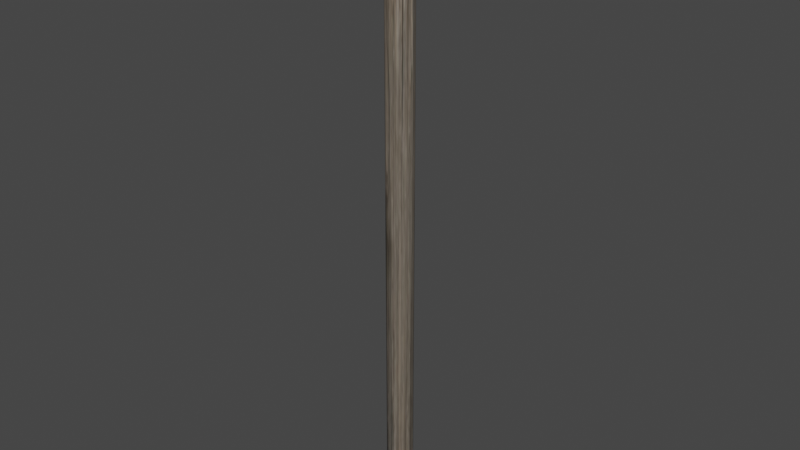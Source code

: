 # Source: Columna.blend  (saved by Blender 2.93.21; exported with 4.5.12 LTS)
import bpy
from mathutils import Matrix  # noqa: F401  (used for matrix-valued properties, if any)

bpy.ops.wm.read_factory_settings(use_empty=True)
scene = bpy.context.scene
scene.name = 'Scene'

# ---- collections
col_collection = bpy.data.collections.new('Collection'); scene.collection.children.link(col_collection)

# ---- images (referenced by path relative to the original .blend; pixels are not part of the script)
import os
ASSET_DIR = os.environ.get("B2B_ASSET_DIR", "")  # directory of the original .blend (textures are referenced by path, not embedded)
HERE = os.path.dirname(os.path.abspath(__file__))  # packed textures are extracted next to this script under _unpacked/

def load_image(name, relpath, width, height, colorspace="sRGB"):
    """Load a texture the original file referenced (path relative to the .blend, or extracted next to this script)."""
    p = next((c for c in (os.path.join(HERE, relpath), os.path.join(ASSET_DIR, relpath)) if relpath and os.path.exists(c)), "")
    if p:
        img = bpy.data.images.load(p, check_existing=True)
        img.name = name
    else:  # same state as the original file: an image datablock whose file is absent (Cycles renders it pink)
        img = bpy.data.images.new(name, width, height)
        img.source = "FILE"
        img.filepath = "//" + (relpath or name)
    img.colorspace_settings.name = colorspace
    return img
img_rough_wood_diff_1k_jpg = load_image('rough_wood_diff_1k.jpg', '_unpacked/rough_wood_diff_1k.cf112dda.jpg', 1024, 1024, 'sRGB')

# ---- materials (node trees are filled in below, after node groups)
mat_columna = bpy.data.materials.new('Columna')
mat_columna.use_transparent_shadow = False

# ---- material node trees
mat_columna.use_nodes = True; mat_columna.node_tree.nodes.clear()
_N = mat_columna.node_tree.nodes; _L = mat_columna.node_tree.links
n0 = _N.new('ShaderNodeBsdfPrincipled'); n0.name = 'Principled BSDF'; n0.location = (10, 300)
n0.distribution = 'GGX'
n0.subsurface_method = 'BURLEY'
n0.inputs[3].default_value = 1.45
n0.inputs[27].default_value = (0.0, 0.0, 0.0, 1.0)
n0.inputs[28].default_value = 1.0
n1 = _N.new('ShaderNodeOutputMaterial'); n1.name = 'Material Output'; n1.location = (300, 300)
n2 = _N.new('ShaderNodeTexImage'); n2.name = 'Image Texture'; n2.location = (-280, 280)
n2.image = img_rough_wood_diff_1k_jpg
_L.new(n0.outputs[0], n1.inputs[0])
_L.new(n2.outputs[0], n0.inputs[0])
n1.is_active_output = True

# ---- world
world_world = bpy.data.worlds.new('World'); scene.world = world_world
world_world.use_nodes = True; world_world.node_tree.nodes.clear()
_N = world_world.node_tree.nodes; _L = world_world.node_tree.links
n0 = _N.new('ShaderNodeOutputWorld'); n0.name = 'World Output'; n0.location = (300, 300)
n1 = _N.new('ShaderNodeBackground'); n1.name = 'Background'; n1.location = (10, 300)
n1.inputs[0].default_value = (0.05088, 0.05088, 0.05088, 1.0)
_L.new(n1.outputs[0], n0.inputs[0])
n0.is_active_output = True
world_world.color = (0.05088, 0.05088, 0.05088)
world_world.use_sun_shadow = False
world_world.sun_shadow_jitter_overblur = 0.0

# ---- meshes
me_cylinder = bpy.data.meshes.new('Cylinder')
me_cylinder.from_pydata([(-1.863e-09, 0.9092, -23.0), (-0.08469, 0.9773, -22.91), (0.08469, 0.9773, -22.91), (5.588e-09, 0.9176, 23.0), (0.08469, 0.9857, 22.91), (-0.08469, 0.9857, 22.91), (0.4546, 0.7874, -23.0), (0.4153, 0.8887, -22.91), (0.562, 0.804, -22.91), (0.4588, 0.7947, 23.0), (0.5662, 0.8113, 22.91), (0.4195, 0.896, 22.91), (0.7874, 0.4546, -23.0), (0.804, 0.562, -22.91), (0.8887, 0.4153, -22.91), (0.7947, 0.4588, 23.0), (0.896, 0.4195, 22.91), (0.8113, 0.5662, 22.91), (0.9092, -2.421e-08, -23.0), (0.9773, 0.08469, -22.91), (0.9773, -0.08469, -22.91), (0.9176, -3.166e-08, 23.0), (0.9857, -0.08469, 22.91), (0.9857, 0.08469, 22.91), (0.7874, -0.4546, -23.0), (0.8887, -0.4153, -22.91), (0.804, -0.562, -22.91), (0.7947, -0.4588, 23.0), (0.8113, -0.5662, 22.91), (0.896, -0.4195, 22.91), (0.4546, -0.7874, -23.0), (0.562, -0.804, -22.91), (0.4153, -0.8887, -22.91), (0.4588, -0.7947, 23.0), (0.4195, -0.896, 22.91), (0.5662, -0.8113, 22.91), (-7.264e-08, -0.9092, -23.0), (0.08469, -0.9773, -22.91), (-0.08469, -0.9773, -22.91), (-8.196e-08, -0.9176, 23.0), (-0.08469, -0.9857, 22.91), (0.08469, -0.9857, 22.91), (-0.4546, -0.7874, -23.0), (-0.4153, -0.8887, -22.91), (-0.562, -0.804, -22.91), (-0.4588, -0.7947, 23.0), (-0.5662, -0.8113, 22.91), (-0.4195, -0.896, 22.91), (-0.7874, -0.4546, -23.0), (-0.804, -0.562, -22.91), (-0.8887, -0.4153, -22.91), (-0.7947, -0.4588, 23.0), (-0.896, -0.4195, 22.91), (-0.8113, -0.5662, 22.91), (-0.9092, 9.313e-09, -23.0), (-0.9773, -0.08469, -22.91), (-0.9773, 0.08469, -22.91), (-0.9176, 7.451e-09, 23.0), (-0.9857, 0.08469, 22.91), (-0.9857, -0.08469, 22.91), (-0.7874, 0.4546, -23.0), (-0.8887, 0.4153, -22.91), (-0.804, 0.562, -22.91), (-0.7947, 0.4588, 23.0), (-0.8113, 0.5662, 22.91), (-0.896, 0.4195, 22.91), (-0.4546, 0.7874, -23.0), (-0.562, 0.804, -22.91), (-0.4153, 0.8887, -22.91), (-0.4588, 0.7947, 23.0), (-0.4195, 0.896, 22.91), (-0.5662, 0.8113, 22.91)], [], [(68, 70, 5, 1), (14, 16, 23, 19), (20, 22, 29, 25), (26, 28, 35, 31), (32, 34, 41, 37), (38, 40, 47, 43), (44, 46, 53, 49), (50, 52, 59, 55), (56, 58, 65, 61), (62, 64, 71, 67), (8, 10, 17, 13), (9, 3, 69, 63, 57, 51, 45, 39, 33, 27, 21, 15), (2, 4, 11, 7), (0, 1, 2), (3, 4, 5), (6, 7, 8), (9, 10, 11), (12, 13, 14), (15, 16, 17), (18, 19, 20), (21, 22, 23), (24, 25, 26), (27, 28, 29), (30, 31, 32), (33, 34, 35), (36, 37, 38), (39, 40, 41), (42, 43, 44), (45, 46, 47), (48, 49, 50), (51, 52, 53), (54, 55, 56), (57, 58, 59), (60, 61, 62), (63, 64, 65), (66, 67, 68), (69, 70, 71), (2, 7, 6, 0), (11, 4, 3, 9), (1, 5, 4, 2), (10, 8, 7, 11), (8, 13, 12, 6), (17, 10, 9, 15), (16, 14, 13, 17), (14, 19, 18, 12), (23, 16, 15, 21), (22, 20, 19, 23), (20, 25, 24, 18), (29, 22, 21, 27), (28, 26, 25, 29), (26, 31, 30, 24), (35, 28, 27, 33), (34, 32, 31, 35), (32, 37, 36, 30), (41, 34, 33, 39), (40, 38, 37, 41), (38, 43, 42, 36), (47, 40, 39, 45), (46, 44, 43, 47), (44, 49, 48, 42), (53, 46, 45, 51), (52, 50, 49, 53), (50, 55, 54, 48), (59, 52, 51, 57), (58, 56, 55, 59), (56, 61, 60, 54), (65, 58, 57, 63), (64, 62, 61, 65), (62, 67, 66, 60), (71, 64, 63, 69), (70, 68, 67, 71), (68, 1, 0, 66), (5, 70, 69, 3), (0, 6, 12, 18, 24, 30, 36, 42, 48, 54, 60, 66)])
me_cylinder.polygons.foreach_set('use_smooth', [0, 0, 0, 0, 0, 0, 0, 0, 0, 0, 0, 0, 0, 1, 1, 1, 1, 1, 1, 1, 1, 1, 1, 1, 1, 1, 1, 1, 1, 1, 1, 1, 1, 1, 1, 1, 1, 1, 1, 1, 1, 1, 1, 1, 1, 1, 1, 1, 1, 1, 1, 1, 1, 1, 1, 1, 1, 1, 1, 1, 1, 1, 1, 1, 1, 1, 1, 1, 1, 1, 1, 1, 1, 0])
_uv = me_cylinder.uv_layers.new(name='UVMap')
_uv.uv.foreach_set('vector', [0.3367, 0.5741, 0.3368, 0.6838, 0.3246, 0.6838, 0.3246, 0.5741, 0.502, 0.5741, 0.502, 0.6838, 0.4898, 0.6838, 0.4898, 0.5741, 0.4836, 0.5741, 0.4836, 0.6838, 0.4714, 0.6838, 0.4715, 0.5741, 0.4652, 0.5741, 0.4653, 0.6838, 0.4531, 0.6838, 0.4531, 0.5741, 0.4469, 0.5741, 0.4469, 0.6838, 0.4347, 0.6838, 0.4347, 0.5741, 0.4285, 0.5741, 0.4286, 0.6838, 0.4164, 0.6838, 0.4164, 0.5741, 0.4102, 0.5741, 0.4102, 0.6838, 0.398, 0.6838, 0.398, 0.5741, 0.3918, 0.5741, 0.3918, 0.6838, 0.3797, 0.6838, 0.3797, 0.5741, 0.3735, 0.5741, 0.3735, 0.6838, 0.3613, 0.6838, 0.3613, 0.5741, 0.3551, 0.5741, 0.3551, 0.6838, 0.3429, 0.6838, 0.343, 0.5741, 0.5203, 0.5741, 0.5203, 0.6838, 0.5082, 0.6838, 0.5082, 0.5741, 0.4006, 0.5604, 0.3766, 0.5669, 0.3525, 0.5604, 0.3349, 0.5428, 0.3285, 0.5188, 0.3349, 0.4947, 0.3525, 0.4771, 0.3766, 0.4707, 0.4006, 0.4771, 0.4182, 0.4947, 0.4247, 0.5188, 0.4182, 0.5428, 0.5387, 0.5741, 0.5387, 0.6838, 0.5265, 0.6838, 0.5265, 0.5741, 0.3223, 0.5738, 0.3215, 0.5741, 0.3215, 0.5741, 0.541, 0.684, 0.5418, 0.6838, 0.5418, 0.6838, 0.5243, 0.5738, 0.5234, 0.5741, 0.5234, 0.5741, 0.5226, 0.684, 0.5234, 0.6838, 0.5234, 0.6838, 0.5059, 0.5738, 0.5051, 0.5741, 0.5051, 0.5741, 0.5042, 0.684, 0.5051, 0.6838, 0.5051, 0.6838, 0.4875, 0.5738, 0.4867, 0.5741, 0.4867, 0.5741, 0.4859, 0.684, 0.4867, 0.6838, 0.4867, 0.6838, 0.4692, 0.5738, 0.4684, 0.5741, 0.4684, 0.5741, 0.4675, 0.684, 0.4684, 0.6838, 0.4684, 0.6838, 0.4508, 0.5738, 0.45, 0.5741, 0.45, 0.5741, 0.4492, 0.684, 0.45, 0.6838, 0.45, 0.6838, 0.4325, 0.5738, 0.4316, 0.5741, 0.4316, 0.5741, 0.4308, 0.684, 0.4316, 0.6838, 0.4316, 0.6838, 0.4141, 0.5738, 0.4133, 0.5741, 0.4133, 0.5741, 0.4125, 0.684, 0.4133, 0.6838, 0.4133, 0.6838, 0.3958, 0.5738, 0.3949, 0.5741, 0.3949, 0.5741, 0.3941, 0.684, 0.3949, 0.6838, 0.3949, 0.6838, 0.3774, 0.5738, 0.3766, 0.5741, 0.3766, 0.5741, 0.3757, 0.684, 0.3766, 0.6838, 0.3766, 0.6838, 0.359, 0.5738, 0.3582, 0.5741, 0.3582, 0.5741, 0.3574, 0.684, 0.3582, 0.6838, 0.3582, 0.6838, 0.3407, 0.5738, 0.3399, 0.5741, 0.3399, 0.5741, 0.339, 0.684, 0.3399, 0.6838, 0.3399, 0.6838, 0.5387, 0.5741, 0.5265, 0.5741, 0.5243, 0.5738, 0.5409, 0.5738, 0.5265, 0.6838, 0.5387, 0.6838, 0.541, 0.684, 0.5243, 0.684, 0.3246, 0.5741, 0.3246, 0.6838, 0.3215, 0.6838, 0.3215, 0.5741, 0.5203, 0.6838, 0.5203, 0.5741, 0.5265, 0.5741, 0.5265, 0.6838, 0.5203, 0.5741, 0.5082, 0.5741, 0.5059, 0.5738, 0.5226, 0.5738, 0.5082, 0.6838, 0.5203, 0.6838, 0.5226, 0.684, 0.5059, 0.684, 0.502, 0.6838, 0.502, 0.5741, 0.5082, 0.5741, 0.5082, 0.6838, 0.502, 0.5741, 0.4898, 0.5741, 0.4875, 0.5738, 0.5042, 0.5738, 0.4898, 0.6838, 0.502, 0.6838, 0.5042, 0.684, 0.4875, 0.684, 0.4836, 0.6838, 0.4836, 0.5741, 0.4898, 0.5741, 0.4898, 0.6838, 0.4836, 0.5741, 0.4715, 0.5741, 0.4692, 0.5738, 0.4859, 0.5738, 0.4714, 0.6838, 0.4836, 0.6838, 0.4859, 0.684, 0.4692, 0.684, 0.4653, 0.6838, 0.4652, 0.5741, 0.4715, 0.5741, 0.4714, 0.6838, 0.4652, 0.5741, 0.4531, 0.5741, 0.4508, 0.5738, 0.4675, 0.5738, 0.4531, 0.6838, 0.4653, 0.6838, 0.4675, 0.684, 0.4508, 0.684, 0.4469, 0.6838, 0.4469, 0.5741, 0.4531, 0.5741, 0.4531, 0.6838, 0.4469, 0.5741, 0.4347, 0.5741, 0.4325, 0.5738, 0.4492, 0.5738, 0.4347, 0.6838, 0.4469, 0.6838, 0.4492, 0.684, 0.4325, 0.684, 0.4286, 0.6838, 0.4285, 0.5741, 0.4347, 0.5741, 0.4347, 0.6838, 0.4285, 0.5741, 0.4164, 0.5741, 0.4141, 0.5738, 0.4308, 0.5738, 0.4164, 0.6838, 0.4286, 0.6838, 0.4308, 0.684, 0.4141, 0.684, 0.4102, 0.6838, 0.4102, 0.5741, 0.4164, 0.5741, 0.4164, 0.6838, 0.4102, 0.5741, 0.398, 0.5741, 0.3958, 0.5738, 0.4125, 0.5738, 0.398, 0.6838, 0.4102, 0.6838, 0.4125, 0.684, 0.3958, 0.684, 0.3918, 0.6838, 0.3918, 0.5741, 0.398, 0.5741, 0.398, 0.6838, 0.3918, 0.5741, 0.3797, 0.5741, 0.3774, 0.5738, 0.3941, 0.5738, 0.3797, 0.6838, 0.3918, 0.6838, 0.3941, 0.684, 0.3774, 0.684, 0.3735, 0.6838, 0.3735, 0.5741, 0.3797, 0.5741, 0.3797, 0.6838, 0.3735, 0.5741, 0.3613, 0.5741, 0.359, 0.5738, 0.3757, 0.5738, 0.3613, 0.6838, 0.3735, 0.6838, 0.3757, 0.684, 0.359, 0.684, 0.3551, 0.6838, 0.3551, 0.5741, 0.3613, 0.5741, 0.3613, 0.6838, 0.3551, 0.5741, 0.343, 0.5741, 0.3407, 0.5738, 0.3574, 0.5738, 0.3429, 0.6838, 0.3551, 0.6838, 0.3574, 0.684, 0.3407, 0.684, 0.3368, 0.6838, 0.3367, 0.5741, 0.343, 0.5741, 0.3429, 0.6838, 0.3367, 0.5741, 0.3246, 0.5741, 0.3223, 0.5738, 0.339, 0.5738, 0.3246, 0.6838, 0.3368, 0.6838, 0.339, 0.684, 0.3223, 0.684, 0.4867, 0.5668, 0.5107, 0.5604, 0.5283, 0.5428, 0.5348, 0.5188, 0.5283, 0.4947, 0.5107, 0.4771, 0.4867, 0.4707, 0.4627, 0.4771, 0.4451, 0.4947, 0.4386, 0.5188, 0.4451, 0.5428, 0.4627, 0.5604])
me_cylinder.materials.append(mat_columna)
me_cylinder.use_remesh_fix_poles = True
me_cylinder.use_remesh_preserve_attributes = False
me_cylinder.update()

# ---- objects
ob_columna = bpy.data.objects.new('Columna', me_cylinder)

# ---- transforms, parenting, visibility, modifiers, constraints
ob_columna.location = (0.0, 0.0, 0.0)

# ---- collection membership
col_collection.objects.link(ob_columna)

# ---- scene / render settings (as saved in the file)
scene.frame_start = 1; scene.frame_end = 250; scene.frame_set(1)
scene.render.engine = 'BLENDER_EEVEE_NEXT'
scene.cycles.use_denoising = False
scene.cycles.samples = 128
scene.cycles.sampling_pattern = 'TABULATED_SOBOL'
scene.cycles.use_adaptive_sampling = False
scene.cycles.use_light_tree = False
scene.view_settings.view_transform = 'Filmic'
bpy.context.view_layer.update()

# ---- added for rendering (the .blend has no active camera and no usable light): camera, sun
cam_auto = bpy.data.cameras.new('AutoCamera')
cam_auto.lens = 50.0
cam_auto.sensor_width = 36.0
cam_auto.clip_end = 1000.0
ob_auto_camera = bpy.data.objects.new('AutoCamera', cam_auto)
scene.collection.objects.link(ob_auto_camera)
ob_auto_camera.location = (42.6384, -51.1661, 34.1107)
ob_auto_camera.rotation_euler = (1.09748, -7.21219e-08, 0.694738)
scene.camera = ob_auto_camera
light_auto_sun = bpy.data.lights.new('AutoSun', 'SUN')
light_auto_sun.energy = 3.0
light_auto_sun.angle = 0.0523599
ob_auto_sun = bpy.data.objects.new('AutoSun', light_auto_sun)
scene.collection.objects.link(ob_auto_sun)
ob_auto_sun.rotation_euler = (0.872665, 0.174533, 0.523599)
bpy.context.view_layer.update()
